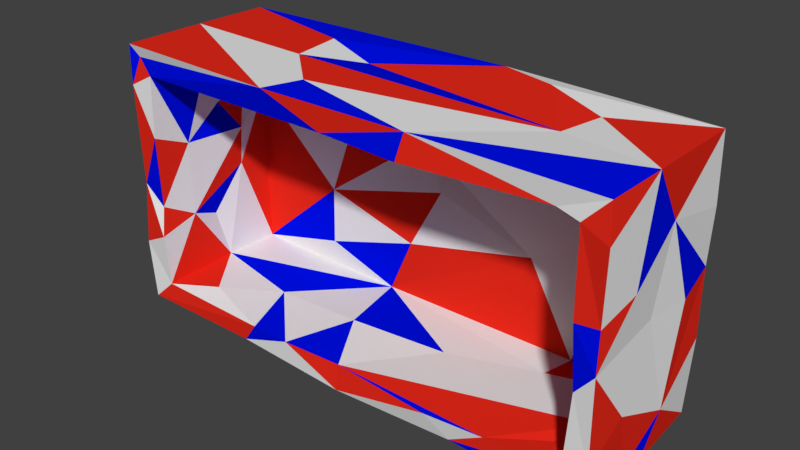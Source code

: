 # Source: ServingBar.blend  (saved by Blender 2.80.75; exported with 4.5.12 LTS)
import bpy
from mathutils import Matrix  # noqa: F401  (used for matrix-valued properties, if any)

bpy.ops.wm.read_factory_settings(use_empty=True)
scene = bpy.context.scene
scene.name = 'Scene'

# ---- collections
col_collection_1 = bpy.data.collections.new('Collection 1'); scene.collection.children.link(col_collection_1)

# ---- materials (node trees are filled in below, after node groups)
mat_bar1_001 = bpy.data.materials.new('Bar1.001')
mat_bar1_001.alpha_threshold = 0.0
mat_bar1_001.use_transparent_shadow = False
mat_bar1_001.roughness = 0.5
mat_bar1_001.line_color = (0.0, 0.0, 0.0, 1.0)
mat_bar2_001 = bpy.data.materials.new('Bar2.001')
mat_bar2_001.alpha_threshold = 0.0
mat_bar2_001.use_transparent_shadow = False
mat_bar2_001.diffuse_color = (0.0, 0.004934, 0.8, 1.0)
mat_bar2_001.roughness = 0.5
mat_bar3_001 = bpy.data.materials.new('Bar3.001')
mat_bar3_001.alpha_threshold = 0.0
mat_bar3_001.use_transparent_shadow = False
mat_bar3_001.diffuse_color = (0.8, 0.02303, 0.01106, 1.0)
mat_bar3_001.roughness = 0.5

# ---- material node trees

# ---- world
world_world = bpy.data.worlds.new('World'); scene.world = world_world
world_world.color = (0.05088, 0.05088, 0.05088)
world_world.use_sun_shadow = False
world_world.sun_shadow_jitter_overblur = 0.0
world_world.cycles.sampling_method = 'MANUAL'

# ---- meshes
me_cube_002 = bpy.data.meshes.new('Cube.002')
me_cube_002.from_pydata([(-2.093, 0.02109, -0.3139), (-2.081, -0.474, -0.0327), (-2.099, -0.07945, 0.1445), (-2.061, 0.09136, 0.4582), (-2.086, 0.2138, 0.1404), (-2.059, -0.161, -0.2), (-2.104, -0.4881, -0.4032), (-2.086, 0.01252, 0.7816), (-2.07, 0.07452, -0.7713), (-2.101, 0.4809, -0.401), (-1.029, 0.4768, -0.3417), (-2.079, 0.4841, 0.01912), (-0.772, 0.481, 0.4772), (0.3616, 0.4608, 0.1359), (0.8533, 0.4905, 0.06557), (-0.3987, 0.507, -0.3466), (-0.7001, 0.4696, -0.7757), (-2.09, 0.4734, 0.3466), (-2.093, 0.4834, 0.7708), (-0.3277, 0.4912, 0.7901), (0.8703, 0.4753, 0.3903), (0.1893, 0.4918, -0.7794), (0.8648, 0.4739, -0.3213), (0.8572, -0.04028, 0.02914), (0.8682, 0.061, 0.4801), (0.8452, -0.4742, -0.05585), (0.8828, 0.1236, -0.5405), (0.8434, -0.1238, -0.7673), (0.8482, 0.4601, -0.764), (0.8829, 0.2385, 0.0106), (0.8782, -0.2474, 0.2559), (0.8654, -0.2317, -0.3866), (-0.2935, -0.01716, -0.6486), (-0.8409, -0.1181, -0.6173), (0.6587, -0.06262, -0.6284), (-0.9451, 0.3263, -0.6442), (-1.384, -0.1165, -0.6453), (-1.676, -0.3516, -0.616), (-0.6396, -0.4641, -0.642), (0.2823, -0.4688, -0.6481), (0.217, 0.1582, -0.6461), (-0.4063, -0.08342, -0.8135), (-0.8908, 0.1765, -0.7588), (0.6956, -0.07271, -0.7668), (0.8618, 0.006571, -0.7824), (-0.8885, -0.3196, -0.7691), (-1.168, -0.003716, -0.7814), (-1.677, 0.1886, -0.8022), (0.04429, 0.2669, -0.7903), (-1.262, -0.03437, 0.7901), (0.3241, -0.02624, 0.7723), (-0.9735, -0.2995, 0.7903), (0.01349, 0.373, 0.8073), (0.3776, 0.232, 0.7748), (-0.966, 0.1753, 0.7483), (-1.31, 0.2825, 0.7864), (-1.95, -0.4834, 0.2768), (-2.086, -0.4859, 0.557), (-1.965, -0.4599, -0.1519), (-1.947, -0.4971, -0.3244), (0.7395, -0.4654, -0.1841), (0.8437, -0.4647, 0.1715), (0.8682, -0.499, 0.5768), (0.8562, -0.4855, -0.5424), (-1.01, -0.4805, -0.6491), (-1.337, -0.4698, -0.7702), (-0.6362, -0.4905, -0.7854), (-0.05122, -0.4997, -0.6506), (0.07815, -0.465, -0.7647), (-1.254, -0.4746, -0.6527), (-0.1991, -0.4692, 0.7733), (-1.061, -0.5081, 0.7852), (0.5941, -0.4676, 0.6595), (-2.092, -0.476, 0.7841), (-0.5953, 0.326, 0.06602), (-0.0264, 0.3546, -0.1423), (0.5058, 0.3234, 0.1898), (-1.396, 0.3392, -0.16), (-0.7853, 0.3048, -0.2985), (0.2712, 0.3246, -0.6307), (0.7171, 0.3382, 0.4367), (-0.7297, 0.3433, 0.3205), (-1.14, 0.3109, 0.5009), (-1.38, 0.3164, -0.487), (-1.94, -0.2611, -0.2601), (-1.943, -0.2623, 0.1823), (-1.975, -0.07823, -0.3366), (-1.946, 0.1231, -0.06936), (-1.918, 0.1191, 0.1675), (-1.965, -0.006848, 0.3479), (-1.942, -0.08243, 0.6344), (-1.944, -0.4746, 0.6333), (-1.953, -0.4716, -0.6426), (-1.962, 0.1894, 0.4125), (-1.637, -0.2307, 0.6427), (0.1766, -0.00953, 0.6324), (-0.7061, -0.4807, 0.6387), (-0.316, 0.1, 0.6657), (-0.6011, 0.3259, 0.6254), (-0.2334, -0.4941, 0.6262), (0.8274, -0.03958, 0.6675), (0.7191, -0.2582, 0.65), (-1.676, -0.09683, 0.616), (-1.545, 0.1677, 0.6372), (0.7322, 0.1655, -0.01817), (0.7215, -0.4807, 0.168), (0.7017, 0.01736, 0.1542), (0.7296, -0.04429, 0.3298), (0.7356, -0.2441, -0.3735), (0.7191, -0.4843, -0.627), (0.7035, 0.1223, -0.3755), (-2.101, -0.2104, -0.7971), (-2.074, -0.4871, -0.7574), (-2.082, 0.4801, -0.7795), (0.8623, 0.47, 0.7726), (0.8824, -0.1579, 0.7991), (-2.034, -0.459, 0.7194), (0.8511, -0.4801, 0.7738), (0.7211, -0.49, 0.6382), (0.8515, -0.4796, -0.7743), (-1.946, 0.3369, 0.3498), (0.7204, 0.3295, -0.1711), (0.2824, 0.347, 0.6208), (0.7435, -0.133, -0.6573), (0.7221, 0.3111, -0.6368), (-1.942, -0.01494, -0.6236), (0.726, 0.04173, 0.6348), (-1.937, 0.332, -0.6337), (-1.953, 0.3243, 0.6443), (0.7313, 0.3159, 0.6483)], [], [(5, 1, 2), (6, 1, 5), (111, 6, 0), (57, 7, 3), (1, 57, 2), (2, 4, 0), (17, 11, 4), (3, 4, 2), (3, 17, 4), (9, 8, 0), (11, 9, 4), (16, 10, 15), (16, 9, 10), (11, 12, 10), (12, 13, 10), (19, 14, 13), (19, 20, 14), (114, 20, 19), (13, 16, 15), (14, 16, 13), (22, 21, 16), (28, 22, 26), (44, 26, 27), (29, 24, 23), (14, 24, 29), (30, 25, 23), (24, 30, 23), (115, 62, 30), (115, 30, 24), (31, 27, 26), (25, 31, 23), (63, 27, 31), (36, 64, 33), (37, 69, 36), (125, 37, 36), (38, 34, 32), (39, 123, 34), (67, 39, 38), (40, 35, 32), (34, 40, 32), (123, 40, 34), (124, 79, 40), (35, 33, 32), (35, 36, 33), (35, 125, 36), (46, 42, 41), (42, 16, 48), (47, 16, 42), (48, 43, 41), (21, 28, 48), (44, 45, 43), (68, 66, 45), (27, 68, 44), (27, 119, 68), (45, 47, 46), (45, 8, 47), (45, 46, 41), (65, 111, 45), (66, 65, 45), (65, 112, 111), (52, 19, 50), (53, 52, 50), (115, 53, 50), (114, 52, 53), (55, 7, 49), (19, 54, 50), (7, 51, 49), (7, 71, 51), (51, 50, 49), (70, 115, 50), (56, 91, 57), (57, 91, 116), (1, 59, 58), (6, 112, 92), (25, 105, 60), (61, 118, 105), (62, 117, 118), (60, 109, 63), (63, 25, 60), (68, 109, 39), (64, 69, 65), (69, 92, 112), (64, 66, 38), (65, 66, 64), (112, 65, 69), (66, 67, 38), (66, 68, 67), (71, 91, 96), (71, 116, 91), (72, 118, 117), (117, 70, 72), (78, 75, 74), (79, 121, 76), (35, 75, 78), (76, 82, 81), (122, 98, 82), (76, 81, 75), (81, 77, 74), (98, 120, 82), (77, 78, 74), (77, 83, 78), (127, 35, 83), (127, 83, 77), (89, 85, 88), (90, 85, 89), (91, 56, 85), (84, 125, 86), (84, 92, 125), (86, 87, 84), (125, 127, 87), (125, 87, 86), (89, 93, 90), (120, 88, 87), (120, 93, 88), (99, 96, 94), (100, 99, 95), (101, 99, 100), (126, 101, 100), (94, 90, 102), (96, 91, 94), (103, 98, 97), (90, 103, 102), (128, 98, 103), (97, 95, 94), (98, 95, 97), (122, 126, 95), (122, 129, 126), (108, 105, 104), (108, 60, 105), (123, 109, 108), (101, 126, 107), (105, 106, 104), (105, 107, 106), (105, 101, 107), (105, 118, 101), (107, 104, 106), (107, 121, 104), (107, 129, 80), (110, 123, 108), (110, 124, 123), (121, 110, 104), (0, 5, 2), (0, 6, 5), (8, 111, 0), (111, 112, 6), (2, 57, 3), (57, 73, 7), (7, 17, 3), (7, 18, 17), (9, 113, 8), (4, 9, 0), (10, 9, 11), (16, 113, 9), (11, 17, 12), (12, 18, 19), (17, 18, 12), (12, 19, 13), (13, 15, 10), (14, 22, 16), (22, 28, 21), (26, 29, 23), (29, 26, 14), (26, 22, 14), (44, 28, 26), (24, 114, 115), (14, 20, 24), (20, 114, 24), (30, 61, 25), (30, 62, 61), (115, 117, 62), (23, 31, 26), (25, 63, 31), (63, 119, 27), (33, 64, 38), (36, 69, 64), (37, 92, 69), (125, 92, 37), (33, 38, 32), (38, 39, 34), (39, 109, 123), (40, 79, 35), (123, 124, 40), (35, 127, 125), (46, 47, 42), (47, 113, 16), (8, 113, 47), (42, 48, 41), (48, 44, 43), (48, 28, 44), (16, 21, 48), (41, 43, 45), (44, 68, 45), (45, 111, 8), (52, 114, 19), (115, 114, 53), (50, 54, 49), (54, 55, 49), (19, 55, 54), (55, 18, 7), (19, 18, 55), (51, 71, 70), (7, 73, 71), (51, 70, 50), (70, 117, 115), (1, 58, 56), (56, 57, 1), (116, 73, 57), (59, 6, 92), (1, 6, 59), (25, 61, 105), (61, 62, 118), (63, 109, 119), (67, 68, 39), (68, 119, 109), (70, 71, 96), (70, 99, 72), (70, 96, 99), (71, 73, 116), (75, 79, 76), (35, 79, 75), (79, 124, 121), (75, 81, 74), (76, 122, 82), (76, 80, 122), (121, 80, 76), (80, 129, 122), (81, 82, 77), (82, 120, 77), (98, 128, 120), (78, 83, 35), (120, 127, 77), (88, 85, 84), (85, 56, 58), (90, 91, 85), (85, 58, 84), (58, 59, 84), (84, 59, 92), (87, 127, 120), (84, 87, 88), (90, 93, 128), (88, 93, 89), (93, 120, 128), (95, 99, 94), (101, 72, 99), (101, 118, 72), (94, 91, 90), (94, 102, 97), (102, 103, 97), (90, 128, 103), (95, 126, 100), (98, 122, 95), (108, 109, 60), (107, 80, 121), (107, 126, 129), (104, 110, 108), (110, 121, 124)])
me_cube_002.polygons.foreach_set('material_index', [0, 2, 1, 0, 2, 0, 0, 0, 0, 0, 2, 1, 0, 1, 0, 2, 2, 0, 0, 0, 0, 0, 1, 0, 1, 0, 0, 0, 1, 2, 0, 2, 0, 0, 0, 0, 2, 1, 0, 0, 0, 2, 1, 0, 1, 0, 0, 0, 2, 1, 2, 2, 2, 2, 2, 2, 0, 1, 2, 1, 2, 2, 0, 0, 2, 2, 0, 0, 2, 0, 0, 2, 0, 0, 1, 2, 2, 0, 0, 2, 1, 2, 2, 0, 2, 2, 0, 1, 1, 0, 0, 0, 2, 2, 0, 1, 0, 0, 1, 2, 0, 0, 1, 1, 0, 0, 0, 2, 1, 0, 0, 0, 0, 0, 1, 0, 2, 0, 0, 0, 0, 2, 2, 2, 1, 2, 0, 0, 0, 2, 1, 2, 1, 0, 0, 2, 0, 2, 2, 2, 0, 1, 2, 0, 2, 0, 0, 2, 1, 0, 1, 1, 2, 2, 0, 1, 0, 0, 2, 0, 0, 2, 2, 2, 2, 0, 0, 2, 0, 2, 0, 2, 2, 1, 1, 0, 2, 0, 2, 2, 0, 0, 0, 2, 0, 0, 0, 0, 2, 1, 0, 0, 1, 0, 2, 1, 0, 1, 2, 1, 1, 2, 0, 1, 1, 2, 1, 0, 2, 1, 2, 0, 0, 1, 2, 2, 1, 0, 0, 2, 1, 0, 0, 2, 0, 0, 2, 0, 0, 1, 2, 0, 2, 1, 0, 2, 0, 2, 2, 2, 2, 0, 2, 0, 2, 0, 0, 0, 1, 1, 1, 2, 0, 0, 0, 1])
me_cube_002.materials.append(mat_bar1_001)
me_cube_002.materials.append(mat_bar2_001)
me_cube_002.materials.append(mat_bar3_001)
me_cube_002.use_remesh_preserve_volume = False
me_cube_002.use_remesh_preserve_attributes = False
me_cube_002.use_mirror_vertex_groups = False
me_cube_002.update()

# ---- objects
ob_serving_bar = bpy.data.objects.new('Serving Bar', me_cube_002)

# ---- transforms, parenting, visibility, modifiers, constraints
ob_serving_bar.location = (0.0, 0.1748, 0.0)
ob_serving_bar.lineart.crease_threshold = 0.0

# ---- collection membership
col_collection_1.objects.link(ob_serving_bar)

# ---- scene / render settings (as saved in the file)
scene.frame_start = 1; scene.frame_end = 250; scene.frame_set(1)
scene.render.engine = 'BLENDER_EEVEE_NEXT'
scene.render.resolution_percentage = 50
scene.render.dither_intensity = 0.0
scene.cycles.use_denoising = False
scene.cycles.samples = 128
scene.cycles.sampling_pattern = 'TABULATED_SOBOL'
scene.cycles.use_adaptive_sampling = False
scene.cycles.use_light_tree = False
scene.cycles.blur_glossy = 0.0
scene.cycles.sample_clamp_indirect = 0.0
scene.view_settings.view_transform = 'Standard'
bpy.context.view_layer.update()

# ---- added for rendering (the .blend has no active camera and no usable light): camera, sun
cam_auto = bpy.data.cameras.new('AutoCamera')
cam_auto.lens = 50.0
cam_auto.sensor_width = 36.0
cam_auto.clip_end = 1000.0
ob_auto_camera = bpy.data.objects.new('AutoCamera', cam_auto)
scene.collection.objects.link(ob_auto_camera)
ob_auto_camera.location = (2.67086, -3.76326, 2.62191)
ob_auto_camera.rotation_euler = (1.09748, -7.21219e-08, 0.694738)
scene.camera = ob_auto_camera
light_auto_sun = bpy.data.lights.new('AutoSun', 'SUN')
light_auto_sun.energy = 3.0
light_auto_sun.angle = 0.0523599
ob_auto_sun = bpy.data.objects.new('AutoSun', light_auto_sun)
scene.collection.objects.link(ob_auto_sun)
ob_auto_sun.rotation_euler = (0.872665, 0.174533, 0.523599)
bpy.context.view_layer.update()
